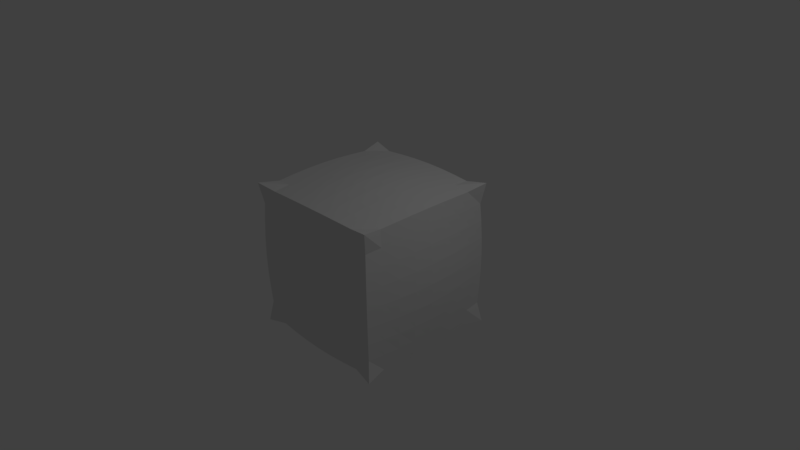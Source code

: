 # Source: cuboesfera.blend  (saved by Blender 2.77.0; exported with 4.5.12 LTS)
import bpy
from mathutils import Matrix  # noqa: F401  (used for matrix-valued properties, if any)

bpy.ops.wm.read_factory_settings(use_empty=True)
scene = bpy.context.scene
scene.name = 'Scene'

# ---- collections
col_collection_1 = bpy.data.collections.new('Collection 1'); scene.collection.children.link(col_collection_1)

# ---- materials (node trees are filled in below, after node groups)
mat_material = bpy.data.materials.new('Material')
mat_material.alpha_threshold = 0.0
mat_material.use_transparent_shadow = False
mat_material.roughness = 0.5
mat_material.line_color = (0.0, 0.0, 0.0, 1.0)

# ---- material node trees

# ---- world
world_world = bpy.data.worlds.new('World'); scene.world = world_world
world_world.color = (0.05088, 0.05088, 0.05088)
world_world.use_sun_shadow = False
world_world.sun_shadow_jitter_overblur = 0.0
world_world.cycles.sampling_method = 'MANUAL'

# ---- cameras
cam_camera = bpy.data.cameras.new('Camera')
cam_camera.clip_end = 100.0
cam_camera.lens = 35.0
cam_camera.sensor_width = 32.0
cam_camera.sensor_height = 18.0
cam_camera.ortho_scale = 7.314
cam_camera.dof.focus_distance = 0.0
cam_camera.dof.aperture_fstop = 128.0

# ---- lights
light_lamp = bpy.data.lights.new('Lamp', 'POINT')
light_lamp.transmission_factor = 0.0
light_lamp.cutoff_distance = 30.0
light_lamp.energy = 100.0
light_lamp.shadow_buffer_clip_start = 1.001
light_lamp.shadow_soft_size = 0.1
light_lamp.shadow_maximum_resolution = 0.006
light_lamp.use_absolute_resolution = True

# ---- meshes
me_cube = bpy.data.meshes.new('Cube')
me_cube.from_pydata([(1.0, 1.0, -1.0), (1.0, -1.0, -1.0), (-1.0, -1.0, -1.0), (-1.0, 1.0, -1.0), (1.0, 1.0, 1.0), (1.0, -1.0, 1.0), (-1.0, -1.0, 1.0), (-1.0, 1.0, 1.0), (0.9786, -5.919e-08, -0.9786), (1.745e-07, 0.9786, -0.9786), (0.9786, 0.9786, 0.0), (-5.296e-10, -0.9786, -0.9786), (0.9786, -0.9786, 0.0), (-0.9786, 2.908e-07, -0.9786), (-0.9786, -0.9786, 0.0), (-0.9786, 0.9786, 0.0), (0.9786, -5.258e-07, 0.9786), (2.328e-07, 0.9786, 0.9786), (-5.255e-07, -0.9786, 0.9786), (-0.9786, 1.741e-07, 0.9786), (2.57e-07, 1.071, 0.0), (-1.071, 2.581e-07, 0.0), (-3.174e-07, -1.071, 0.0), (1.071, -3.163e-07, 0.0), (-1.578e-07, -1.886e-07, 1.071), (6.557e-08, 1.305e-07, -1.071), (0.9658, -0.4829, -0.9658), (-0.4829, 0.9658, -0.9658), (0.9658, 0.9658, 0.4829), (-0.4829, -0.9658, -0.9658), (0.9658, -0.9658, 0.4829), (-0.9658, 0.4829, -0.9658), (-0.9658, -0.9658, 0.4829), (-0.9658, 0.9658, 0.4829), (0.9658, -0.4829, 0.9658), (-0.4829, 0.9658, 0.9658), (-0.4829, -0.9658, 0.9658), (-0.9658, 0.4829, 0.9658), (0.9658, 0.4829, -0.9658), (0.4829, 0.9658, -0.9658), (0.9658, 0.9658, -0.4829), (0.4829, -0.9658, -0.9658), (0.9658, -0.9658, -0.4829), (-0.9658, -0.4829, -0.9658), (-0.9658, -0.9658, -0.4829), (-0.9658, 0.9658, -0.4829), (0.9658, 0.4829, 0.9658), (0.4829, 0.9658, 0.9658), (0.4829, -0.9658, 0.9658), (-0.9658, -0.4829, 0.9658), (-0.5188, 1.038, 0.0), (0.5188, 1.038, 0.0), (2.483e-07, 1.038, 0.5188), (2.174e-07, 1.038, -0.5188), (-1.038, 0.5188, 0.0), (-1.038, -0.5188, 0.0), (-1.038, 2.798e-07, -0.5188), (-1.038, 2.18e-07, 0.5188), (-0.5188, -1.038, 0.0), (0.5188, -1.038, 0.0), (-1.537e-07, -1.038, -0.5188), (-4.32e-07, -1.038, 0.5188), (1.038, -0.5188, 0.0), (1.038, 0.5188, 0.0), (1.038, -1.84e-07, -0.5188), (1.038, -4.314e-07, 0.5188), (-3.547e-07, -0.5188, 1.038), (4.731e-08, 0.5188, 1.038), (0.5188, -3.695e-07, 1.038), (-0.5188, 1.512e-09, 1.038), (-0.5188, 2.18e-07, -1.038), (0.5188, 3.243e-08, -1.038), (1.246e-07, 0.5188, -1.038), (3.185e-08, -0.5188, -1.038), (0.5065, -0.5065, -1.013), (0.5065, 0.5065, -1.013), (-0.5065, 0.5065, -1.013), (-0.5065, 0.5065, 1.013), (0.5065, 0.5065, 1.013), (0.5065, -0.5065, 1.013), (1.013, 0.5065, 0.5065), (1.013, 0.5065, -0.5065), (1.013, -0.5065, -0.5065), (0.5065, -1.013, 0.5065), (0.5065, -1.013, -0.5065), (-0.5065, -1.013, -0.5065), (-1.013, -0.5065, 0.5065), (-1.013, -0.5065, -0.5065), (-1.013, 0.5065, -0.5065), (0.5065, 1.013, -0.5065), (0.5065, 1.013, 0.5065), (-0.5065, 1.013, 0.5065), (-0.5065, 1.013, -0.5065), (-1.013, 0.5065, 0.5065), (-0.5065, -1.013, 0.5065), (1.013, -0.5065, 0.5065), (-0.5065, -0.5065, 1.013), (-0.5065, -0.5065, -1.013), (0.9526, -0.7145, -0.9526), (-0.7145, 0.9526, -0.9526), (0.9526, 0.9526, 0.7145), (-0.7145, -0.9526, -0.9526), (0.9526, -0.9526, 0.7145), (-0.9526, 0.7145, -0.9526), (-0.9526, -0.9526, 0.7145), (-0.9526, 0.9526, 0.7145), (0.9526, -0.7145, 0.9526), (-0.7145, 0.9526, 0.9526), (-0.7145, -0.9526, 0.9526), (-0.9526, 0.7145, 0.9526), (0.9752, 0.2438, -0.9752), (0.2438, 0.9752, -0.9752), (0.9752, 0.9752, -0.2438), (0.2438, -0.9752, -0.9752), (0.9752, -0.9752, -0.2438), (-0.9752, -0.2438, -0.9752), (-0.9752, -0.9752, -0.2438), (-0.9752, 0.9752, -0.2438), (0.9752, 0.2438, 0.9752), (0.2438, 0.9752, 0.9752), (0.2438, -0.9752, 0.9752), (-0.9752, -0.2438, 0.9752), (-0.7558, 1.008, 0.0), (0.2653, 1.061, 0.0), (2.405e-07, 1.008, 0.7558), (2.387e-07, 1.061, -0.2653), (-1.008, 0.7558, 0.0), (-1.061, -0.2653, 0.0), (-1.008, 2.856e-07, -0.7558), (-1.061, 2.397e-07, 0.2653), (-0.7558, -1.008, 0.0), (0.2653, -1.061, 0.0), (-7.489e-08, -1.008, -0.7558), (-3.78e-07, -1.061, 0.2653), (1.008, -0.7558, 0.0), (1.061, 0.2653, 0.0), (1.008, -1.198e-07, -0.7558), (1.061, -3.771e-07, 0.2653), (-4.428e-07, -0.7558, 1.008), (-5.384e-08, 0.2653, 1.061), (0.7558, -4.502e-07, 1.008), (-0.2653, -9.242e-08, 1.061), (-0.7558, 2.556e-07, -1.008), (0.2653, 8.155e-08, -1.061), (1.504e-07, 0.7558, -1.008), (4.896e-08, -0.2653, -1.061), (0.9752, -0.2438, -0.9752), (-0.2438, 0.9752, -0.9752), (0.9752, 0.9752, 0.2438), (-0.2438, -0.9752, -0.9752), (0.9752, -0.9752, 0.2438), (-0.9752, 0.2438, -0.9752), (-0.9752, -0.9752, 0.2438), (-0.9752, 0.9752, 0.2438), (0.9752, -0.2438, 0.9752), (-0.2438, 0.9752, 0.9752), (-0.2438, -0.9752, 0.9752), (-0.9752, 0.2438, 0.9752), (0.9526, 0.7145, -0.9526), (0.7145, 0.9526, -0.9526), (0.9526, 0.9526, -0.7145), (0.7145, -0.9526, -0.9526), (0.9526, -0.9526, -0.7145), (-0.9526, -0.7145, -0.9526), (-0.9526, -0.9526, -0.7145), (-0.9526, 0.9526, -0.7145), (0.9526, 0.7145, 0.9526), (0.7145, 0.9526, 0.9526), (0.7145, -0.9526, 0.9526), (-0.9526, -0.7145, 0.9526), (-0.2653, 1.061, 0.0), (0.7558, 1.008, 0.0), (2.546e-07, 1.061, 0.2653), (1.954e-07, 1.008, -0.7558), (-1.061, 0.2653, 0.0), (-1.008, -0.7558, 0.0), (-1.061, 2.713e-07, -0.2653), (-1.008, 1.955e-07, 0.7558), (-0.2653, -1.061, 0.0), (0.7558, -1.008, 0.0), (-2.357e-07, -1.061, -0.2653), (-4.804e-07, -1.008, 0.7558), (1.061, -0.2653, 0.0), (1.008, 0.7558, 0.0), (1.061, -2.506e-07, -0.2653), (1.008, -4.802e-07, 0.7558), (-2.594e-07, -0.2653, 1.061), (1.429e-07, 0.7558, 1.008), (0.2653, -2.822e-07, 1.061), (-0.7558, 9.042e-08, 1.008), (-0.2653, 1.764e-07, -1.061), (0.7558, -1.47e-08, -1.008), (9.641e-08, 0.2653, -1.061), (1.521e-08, -0.7558, -1.008), (0.2577, -0.5154, -1.031), (0.7423, -0.4949, -0.9898), (0.5154, -0.2577, -1.031), (0.4949, -0.7423, -0.9898), (0.2577, 0.5154, -1.031), (0.7423, 0.4949, -0.9898), (0.4949, 0.7423, -0.9898), (0.5154, 0.2577, -1.031), (-0.7423, 0.4949, -0.9898), (-0.2577, 0.5154, -1.031), (-0.4949, 0.7423, -0.9898), (-0.5154, 0.2577, -1.031), (-0.5154, 0.2577, 1.031), (-0.4949, 0.7423, 0.9898), (-0.2577, 0.5154, 1.031), (-0.7423, 0.4949, 0.9898), (0.5154, 0.2577, 1.031), (0.4949, 0.7423, 0.9898), (0.7423, 0.4949, 0.9898), (0.2577, 0.5154, 1.031), (0.4949, -0.7423, 0.9898), (0.5154, -0.2577, 1.031), (0.7423, -0.4949, 0.9898), (0.2577, -0.5154, 1.031), (1.031, 0.2577, 0.5154), (0.9898, 0.7423, 0.4949), (1.031, 0.5154, 0.2577), (0.9898, 0.4949, 0.7423), (1.031, 0.2577, -0.5154), (0.9898, 0.7423, -0.4949), (0.9898, 0.4949, -0.7423), (1.031, 0.5154, -0.2577), (0.9898, -0.7423, -0.4949), (1.031, -0.2577, -0.5154), (0.9898, -0.4949, -0.7423), (1.031, -0.5154, -0.2577), (0.2577, -1.031, 0.5154), (0.7423, -0.9898, 0.4949), (0.5154, -1.031, 0.2577), (0.4949, -0.9898, 0.7423), (0.2577, -1.031, -0.5154), (0.7423, -0.9898, -0.4949), (0.4949, -0.9898, -0.7423), (0.5154, -1.031, -0.2577), (-0.7423, -0.9898, -0.4949), (-0.2577, -1.031, -0.5154), (-0.4949, -0.9898, -0.7423), (-0.5154, -1.031, -0.2577), (-1.031, -0.2577, 0.5154), (-0.9898, -0.7423, 0.4949), (-1.031, -0.5154, 0.2577), (-0.9898, -0.4949, 0.7423), (-1.031, -0.2577, -0.5154), (-0.9898, -0.7423, -0.4949), (-0.9898, -0.4949, -0.7423), (-1.031, -0.5154, -0.2577), (-0.9898, 0.7423, -0.4949), (-1.031, 0.2577, -0.5154), (-0.9898, 0.4949, -0.7423), (-1.031, 0.5154, -0.2577), (0.2577, 1.031, -0.5154), (0.7423, 0.9898, -0.4949), (0.5154, 1.031, -0.2577), (0.4949, 0.9898, -0.7423), (0.2577, 1.031, 0.5154), (0.7423, 0.9898, 0.4949), (0.4949, 0.9898, 0.7423), (0.5154, 1.031, 0.2577), (-0.7423, 0.9898, 0.4949), (-0.2577, 1.031, 0.5154), (-0.4949, 0.9898, 0.7423), (-0.5154, 1.031, 0.2577), (-0.7423, 0.9898, -0.4949), (-0.2577, 1.031, -0.5154), (-0.5154, 1.031, -0.2577), (-0.4949, 0.9898, -0.7423), (-0.9898, 0.7423, 0.4949), (-1.031, 0.2577, 0.5154), (-1.031, 0.5154, 0.2577), (-0.9898, 0.4949, 0.7423), (-0.7423, -0.9898, 0.4949), (-0.2577, -1.031, 0.5154), (-0.5154, -1.031, 0.2577), (-0.4949, -0.9898, 0.7423), (0.9898, -0.7423, 0.4949), (1.031, -0.2577, 0.5154), (1.031, -0.5154, 0.2577), (0.9898, -0.4949, 0.7423), (-0.4949, -0.7423, 0.9898), (-0.5154, -0.2577, 1.031), (-0.2577, -0.5154, 1.031), (-0.7423, -0.4949, 0.9898), (-0.7423, -0.4949, -0.9898), (-0.2577, -0.5154, -1.031), (-0.5154, -0.2577, -1.031), (-0.4949, -0.7423, -0.9898), (-0.2507, -0.7522, -1.003), (-0.2632, -0.2632, -1.053), (-0.7522, -0.2507, -1.003), (-0.7522, -0.2507, 1.003), (-0.2632, -0.2632, 1.053), (-0.2507, -0.7522, 1.003), (1.003, -0.2507, 0.7522), (1.053, -0.2632, 0.2632), (1.003, -0.7522, 0.2507), (-0.2507, -1.003, 0.7522), (-0.2632, -1.053, 0.2632), (-0.7522, -1.003, 0.2507), (-1.003, 0.2507, 0.7522), (-1.053, 0.2632, 0.2632), (-1.003, 0.7522, 0.2507), (-0.2507, 1.003, -0.7522), (-0.2632, 1.053, -0.2632), (-0.7522, 1.003, -0.2507), (-0.2632, 1.053, 0.2632), (-0.2507, 1.003, 0.7522), (-0.7289, 0.9719, 0.7289), (0.7522, 1.003, 0.2507), (0.7289, 0.9719, 0.7289), (0.2507, 1.003, 0.7522), (0.7289, 0.9719, -0.7289), (0.7522, 1.003, -0.2507), (0.2632, 1.053, -0.2632), (-1.053, 0.2632, -0.2632), (-1.003, 0.2507, -0.7522), (-0.9719, 0.7289, -0.7289), (-1.003, -0.7522, -0.2507), (-0.9719, -0.7289, -0.7289), (-1.003, -0.2507, -0.7522), (-0.9719, -0.7289, 0.7289), (-1.003, -0.7522, 0.2507), (-1.053, -0.2632, 0.2632), (-0.2632, -1.053, -0.2632), (-0.2507, -1.003, -0.7522), (-0.7289, -0.9719, -0.7289), (0.7522, -1.003, -0.2507), (0.7289, -0.9719, -0.7289), (0.2507, -1.003, -0.7522), (0.7289, -0.9719, 0.7289), (0.7522, -1.003, 0.2507), (0.2632, -1.053, 0.2632), (1.053, -0.2632, -0.2632), (1.003, -0.2507, -0.7522), (0.9719, -0.7289, -0.7289), (1.003, 0.7522, -0.2507), (0.9719, 0.7289, -0.7289), (1.003, 0.2507, -0.7522), (0.9719, 0.7289, 0.7289), (1.003, 0.7522, 0.2507), (1.053, 0.2632, 0.2632), (0.2632, -0.2632, 1.053), (0.7522, -0.2507, 1.003), (0.7289, -0.7289, 0.9719), (0.2507, 0.7522, 1.003), (0.7289, 0.7289, 0.9719), (0.7522, 0.2507, 1.003), (-0.7289, 0.7289, 0.9719), (-0.2507, 0.7522, 1.003), (-0.2632, 0.2632, 1.053), (-0.2632, 0.2632, -1.053), (-0.2507, 0.7522, -1.003), (-0.7289, 0.7289, -0.9719), (0.7522, 0.2507, -1.003), (0.7289, 0.7289, -0.9719), (0.2507, 0.7522, -1.003), (0.7289, -0.7289, -0.9719), (0.7522, -0.2507, -1.003), (0.2632, -0.2632, -1.053), (0.2507, -0.7522, -1.003), (0.2632, 0.2632, -1.053), (-0.7522, 0.2507, -1.003), (-0.7522, 0.2507, 1.003), (0.2632, 0.2632, 1.053), (0.2507, -0.7522, 1.003), (1.003, 0.2507, 0.7522), (1.053, 0.2632, -0.2632), (1.003, -0.7522, -0.2507), (0.2507, -1.003, 0.7522), (0.2632, -1.053, -0.2632), (-0.7522, -1.003, -0.2507), (-1.003, -0.2507, 0.7522), (-1.053, -0.2632, -0.2632), (-1.003, 0.7522, -0.2507), (0.2507, 1.003, -0.7522), (0.2632, 1.053, 0.2632), (-0.7522, 1.003, 0.2507), (-0.7289, 0.9719, -0.7289), (-0.9719, 0.7289, 0.7289), (-0.7289, -0.9719, 0.7289), (0.9719, -0.7289, 0.7289), (-0.7289, -0.7289, 0.9719), (-0.7289, -0.7289, -0.9719)], [], [(385, 101, 2, 163), (384, 169, 6, 108), (383, 106, 5, 102), (382, 108, 6, 104), (381, 109, 7, 105), (380, 99, 3, 165), (379, 122, 15, 153), (378, 123, 20, 172), (377, 111, 9, 173), (376, 126, 15, 117), (375, 127, 21, 176), (374, 121, 19, 177), (373, 130, 14, 116), (372, 131, 22, 180), (371, 120, 18, 181), (370, 134, 12, 114), (369, 135, 23, 184), (368, 118, 16, 185), (367, 138, 18, 120), (366, 139, 24, 188), (365, 157, 19, 189), (364, 142, 13, 151), (363, 143, 25, 192), (362, 113, 11, 193), (361, 194, 73, 145), (360, 195, 74, 196), (359, 161, 41, 197), (358, 198, 72, 144), (357, 199, 75, 200), (356, 191, 71, 201), (355, 202, 31, 103), (354, 203, 76, 204), (353, 190, 70, 205), (352, 206, 69, 141), (351, 207, 77, 208), (350, 109, 37, 209), (349, 210, 68, 140), (348, 211, 78, 212), (347, 187, 67, 213), (346, 214, 48, 168), (345, 215, 79, 216), (344, 186, 66, 217), (343, 218, 65, 137), (342, 219, 80, 220), (341, 166, 46, 221), (340, 222, 64, 136), (339, 223, 81, 224), (338, 183, 63, 225), (337, 226, 42, 162), (336, 227, 82, 228), (335, 182, 62, 229), (334, 230, 61, 133), (333, 231, 83, 232), (332, 168, 48, 233), (331, 234, 60, 132), (330, 235, 84, 236), (329, 179, 59, 237), (328, 238, 44, 164), (327, 239, 85, 240), (326, 178, 58, 241), (325, 242, 57, 129), (324, 243, 86, 244), (323, 169, 49, 245), (322, 246, 56, 128), (321, 247, 87, 248), (320, 175, 55, 249), (319, 250, 45, 165), (318, 251, 88, 252), (317, 174, 54, 253), (316, 254, 53, 125), (315, 255, 89, 256), (314, 159, 39, 257), (313, 258, 52, 124), (312, 259, 90, 260), (311, 171, 51, 261), (310, 262, 33, 105), (309, 263, 91, 264), (308, 170, 50, 265), (307, 266, 45, 117), (306, 267, 92, 268), (305, 147, 27, 269), (304, 270, 33, 153), (303, 271, 93, 272), (302, 157, 37, 273), (301, 274, 32, 152), (300, 275, 94, 276), (299, 156, 36, 277), (298, 278, 30, 150), (297, 279, 95, 280), (296, 154, 34, 281), (295, 282, 36, 156), (294, 283, 96, 284), (293, 121, 49, 285), (292, 286, 43, 115), (291, 287, 97, 288), (290, 149, 29, 289), (287, 290, 289, 97), (73, 193, 290, 287), (193, 11, 149, 290), (190, 291, 288, 70), (25, 145, 291, 190), (145, 73, 287, 291), (142, 292, 115, 13), (70, 288, 292, 142), (288, 97, 286, 292), (283, 293, 285, 96), (69, 189, 293, 283), (189, 19, 121, 293), (186, 294, 284, 66), (24, 141, 294, 186), (141, 69, 283, 294), (138, 295, 156, 18), (66, 284, 295, 138), (284, 96, 282, 295), (279, 296, 281, 95), (65, 185, 296, 279), (185, 16, 154, 296), (182, 297, 280, 62), (23, 137, 297, 182), (137, 65, 279, 297), (134, 298, 150, 12), (62, 280, 298, 134), (280, 95, 278, 298), (275, 299, 277, 94), (61, 181, 299, 275), (181, 18, 156, 299), (178, 300, 276, 58), (22, 133, 300, 178), (133, 61, 275, 300), (130, 301, 152, 14), (58, 276, 301, 130), (276, 94, 274, 301), (271, 302, 273, 93), (57, 177, 302, 271), (177, 19, 157, 302), (174, 303, 272, 54), (21, 129, 303, 174), (129, 57, 271, 303), (126, 304, 153, 15), (54, 272, 304, 126), (272, 93, 270, 304), (267, 305, 269, 92), (53, 173, 305, 267), (173, 9, 147, 305), (170, 306, 268, 50), (20, 125, 306, 170), (125, 53, 267, 306), (122, 307, 117, 15), (50, 268, 307, 122), (268, 92, 266, 307), (263, 308, 265, 91), (52, 172, 308, 263), (172, 20, 170, 308), (155, 309, 264, 35), (17, 124, 309, 155), (124, 52, 263, 309), (107, 310, 105, 7), (35, 264, 310, 107), (264, 91, 262, 310), (259, 311, 261, 90), (28, 148, 311, 259), (148, 10, 171, 311), (167, 312, 260, 47), (4, 100, 312, 167), (100, 28, 259, 312), (119, 313, 124, 17), (47, 260, 313, 119), (260, 90, 258, 313), (255, 314, 257, 89), (40, 160, 314, 255), (160, 0, 159, 314), (171, 315, 256, 51), (10, 112, 315, 171), (112, 40, 255, 315), (123, 316, 125, 20), (51, 256, 316, 123), (256, 89, 254, 316), (251, 317, 253, 88), (56, 176, 317, 251), (176, 21, 174, 317), (151, 318, 252, 31), (13, 128, 318, 151), (128, 56, 251, 318), (103, 319, 165, 3), (31, 252, 319, 103), (252, 88, 250, 319), (247, 320, 249, 87), (44, 116, 320, 247), (116, 14, 175, 320), (163, 321, 248, 43), (2, 164, 321, 163), (164, 44, 247, 321), (115, 322, 128, 13), (43, 248, 322, 115), (248, 87, 246, 322), (243, 323, 245, 86), (32, 104, 323, 243), (104, 6, 169, 323), (175, 324, 244, 55), (14, 152, 324, 175), (152, 32, 243, 324), (127, 325, 129, 21), (55, 244, 325, 127), (244, 86, 242, 325), (239, 326, 241, 85), (60, 180, 326, 239), (180, 22, 178, 326), (149, 327, 240, 29), (11, 132, 327, 149), (132, 60, 239, 327), (101, 328, 164, 2), (29, 240, 328, 101), (240, 85, 238, 328), (235, 329, 237, 84), (42, 114, 329, 235), (114, 12, 179, 329), (161, 330, 236, 41), (1, 162, 330, 161), (162, 42, 235, 330), (113, 331, 132, 11), (41, 236, 331, 113), (236, 84, 234, 331), (231, 332, 233, 83), (30, 102, 332, 231), (102, 5, 168, 332), (179, 333, 232, 59), (12, 150, 333, 179), (150, 30, 231, 333), (131, 334, 133, 22), (59, 232, 334, 131), (232, 83, 230, 334), (227, 335, 229, 82), (64, 184, 335, 227), (184, 23, 182, 335), (146, 336, 228, 26), (8, 136, 336, 146), (136, 64, 227, 336), (98, 337, 162, 1), (26, 228, 337, 98), (228, 82, 226, 337), (223, 338, 225, 81), (40, 112, 338, 223), (112, 10, 183, 338), (158, 339, 224, 38), (0, 160, 339, 158), (160, 40, 223, 339), (110, 340, 136, 8), (38, 224, 340, 110), (224, 81, 222, 340), (219, 341, 221, 80), (28, 100, 341, 219), (100, 4, 166, 341), (183, 342, 220, 63), (10, 148, 342, 183), (148, 28, 219, 342), (135, 343, 137, 23), (63, 220, 343, 135), (220, 80, 218, 343), (215, 344, 217, 79), (68, 188, 344, 215), (188, 24, 186, 344), (154, 345, 216, 34), (16, 140, 345, 154), (140, 68, 215, 345), (106, 346, 168, 5), (34, 216, 346, 106), (216, 79, 214, 346), (211, 347, 213, 78), (47, 119, 347, 211), (119, 17, 187, 347), (166, 348, 212, 46), (4, 167, 348, 166), (167, 47, 211, 348), (118, 349, 140, 16), (46, 212, 349, 118), (212, 78, 210, 349), (207, 350, 209, 77), (35, 107, 350, 207), (107, 7, 109, 350), (187, 351, 208, 67), (17, 155, 351, 187), (155, 35, 207, 351), (139, 352, 141, 24), (67, 208, 352, 139), (208, 77, 206, 352), (203, 353, 205, 76), (72, 192, 353, 203), (192, 25, 190, 353), (147, 354, 204, 27), (9, 144, 354, 147), (144, 72, 203, 354), (99, 355, 103, 3), (27, 204, 355, 99), (204, 76, 202, 355), (199, 356, 201, 75), (38, 110, 356, 199), (110, 8, 191, 356), (159, 357, 200, 39), (0, 158, 357, 159), (158, 38, 199, 357), (111, 358, 144, 9), (39, 200, 358, 111), (200, 75, 198, 358), (195, 359, 197, 74), (26, 98, 359, 195), (98, 1, 161, 359), (191, 360, 196, 71), (8, 146, 360, 191), (146, 26, 195, 360), (143, 361, 145, 25), (71, 196, 361, 143), (196, 74, 194, 361), (194, 362, 193, 73), (74, 197, 362, 194), (197, 41, 113, 362), (198, 363, 192, 72), (75, 201, 363, 198), (201, 71, 143, 363), (202, 364, 151, 31), (76, 205, 364, 202), (205, 70, 142, 364), (206, 365, 189, 69), (77, 209, 365, 206), (209, 37, 157, 365), (210, 366, 188, 68), (78, 213, 366, 210), (213, 67, 139, 366), (214, 367, 120, 48), (79, 217, 367, 214), (217, 66, 138, 367), (218, 368, 185, 65), (80, 221, 368, 218), (221, 46, 118, 368), (222, 369, 184, 64), (81, 225, 369, 222), (225, 63, 135, 369), (226, 370, 114, 42), (82, 229, 370, 226), (229, 62, 134, 370), (230, 371, 181, 61), (83, 233, 371, 230), (233, 48, 120, 371), (234, 372, 180, 60), (84, 237, 372, 234), (237, 59, 131, 372), (238, 373, 116, 44), (85, 241, 373, 238), (241, 58, 130, 373), (242, 374, 177, 57), (86, 245, 374, 242), (245, 49, 121, 374), (246, 375, 176, 56), (87, 249, 375, 246), (249, 55, 127, 375), (250, 376, 117, 45), (88, 253, 376, 250), (253, 54, 126, 376), (254, 377, 173, 53), (89, 257, 377, 254), (257, 39, 111, 377), (258, 378, 172, 52), (90, 261, 378, 258), (261, 51, 123, 378), (262, 379, 153, 33), (91, 265, 379, 262), (265, 50, 122, 379), (266, 380, 165, 45), (92, 269, 380, 266), (269, 27, 99, 380), (270, 381, 105, 33), (93, 273, 381, 270), (273, 37, 109, 381), (274, 382, 104, 32), (94, 277, 382, 274), (277, 36, 108, 382), (278, 383, 102, 30), (95, 281, 383, 278), (281, 34, 106, 383), (282, 384, 108, 36), (96, 285, 384, 282), (285, 49, 169, 384), (286, 385, 163, 43), (97, 289, 385, 286), (289, 29, 101, 385)])
me_cube.materials.append(mat_material)
me_cube.use_remesh_preserve_volume = False
me_cube.use_remesh_preserve_attributes = False
me_cube.use_mirror_vertex_groups = False
me_cube.update()

# ---- objects
ob_cube = bpy.data.objects.new('Cube', me_cube)
ob_lamp = bpy.data.objects.new('Lamp', light_lamp)
ob_camera = bpy.data.objects.new('Camera', cam_camera)

# ---- transforms, parenting, visibility, modifiers, constraints
ob_cube.location = (0.0, 0.0, 0.0)
ob_cube.lock_rotations_4d = False
ob_cube.empty_display_type = 'ARROWS'
ob_cube.lineart.crease_threshold = 0.0
ob_lamp.location = (4.076, 1.005, 5.904)
ob_lamp.rotation_euler = (0.6503, 0.05522, 1.866)
ob_lamp.lock_rotations_4d = False
ob_lamp.empty_display_type = 'ARROWS'
ob_lamp.color = (0.0, 0.0, 0.0, 0.0)
ob_lamp.lineart.crease_threshold = 0.0
ob_camera.location = (7.481, -6.508, 5.344)
ob_camera.rotation_euler = (1.109, 0.01082, 0.8149)
ob_camera.lock_rotations_4d = False
ob_camera.empty_display_type = 'ARROWS'
ob_camera.color = (0.0, 0.0, 0.0, 0.0)
ob_camera.display_type = 'WIRE'
ob_camera.lineart.crease_threshold = 0.0

# ---- collection membership
col_collection_1.objects.link(ob_cube)
col_collection_1.objects.link(ob_lamp)
col_collection_1.objects.link(ob_camera)

# ---- scene / render settings (as saved in the file)
scene.camera = ob_camera
scene.frame_start = 1; scene.frame_end = 250; scene.frame_set(186)
scene.render.engine = 'BLENDER_EEVEE_NEXT'
scene.render.resolution_percentage = 50
scene.render.dither_intensity = 0.0
scene.cycles.use_denoising = False
scene.cycles.samples = 128
scene.cycles.sampling_pattern = 'TABULATED_SOBOL'
scene.cycles.light_sampling_threshold = 0.0
scene.cycles.use_adaptive_sampling = False
scene.cycles.use_light_tree = False
scene.cycles.blur_glossy = 0.0
scene.cycles.sample_clamp_indirect = 0.0
scene.view_settings.view_transform = 'Standard'
bpy.context.view_layer.update()
